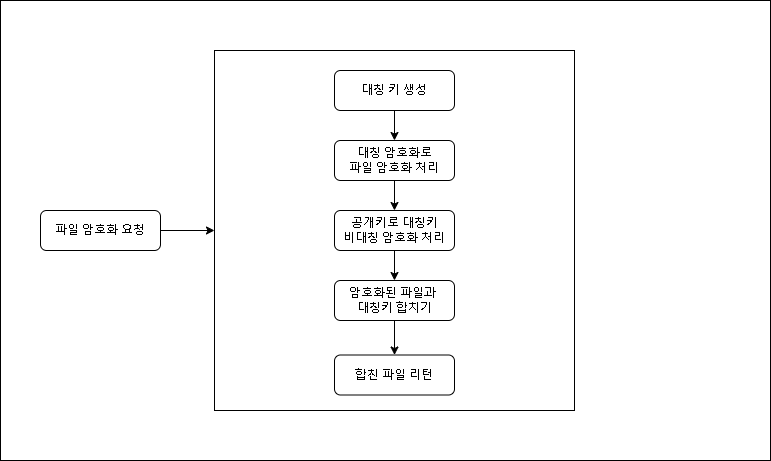

The diagram above was exported from draw.io. Its source (the exported page's mxGraphModel, read from the mxfile embedded in the PNG):
<mxGraphModel dx="1434" dy="746" grid="1" gridSize="10" guides="1" tooltips="1" connect="1" arrows="1" fold="1" page="1" pageScale="1" pageWidth="827" pageHeight="1169" background="none" math="0" shadow="0">
  <root>
    <mxCell id="WIyWlLk6GJQsqaUBKTNV-0" />
    <mxCell id="WIyWlLk6GJQsqaUBKTNV-1" parent="WIyWlLk6GJQsqaUBKTNV-0" />
    <mxCell id="xRx7P2pDU7Utytyv50J0-12" value="" style="rounded=0;whiteSpace=wrap;html=1;fillColor=none;" vertex="1" parent="WIyWlLk6GJQsqaUBKTNV-1">
      <mxGeometry x="20" y="190" width="770" height="460" as="geometry" />
    </mxCell>
    <mxCell id="xRx7P2pDU7Utytyv50J0-6" value="" style="whiteSpace=wrap;html=1;aspect=fixed;fillColor=none;" vertex="1" parent="WIyWlLk6GJQsqaUBKTNV-1">
      <mxGeometry x="234" y="240" width="360" height="360" as="geometry" />
    </mxCell>
    <mxCell id="xRx7P2pDU7Utytyv50J0-7" style="edgeStyle=orthogonalEdgeStyle;rounded=0;orthogonalLoop=1;jettySize=auto;html=1;exitX=1;exitY=0.5;exitDx=0;exitDy=0;entryX=0;entryY=0.5;entryDx=0;entryDy=0;" edge="1" parent="WIyWlLk6GJQsqaUBKTNV-1" source="WIyWlLk6GJQsqaUBKTNV-3" target="xRx7P2pDU7Utytyv50J0-6">
      <mxGeometry relative="1" as="geometry" />
    </mxCell>
    <mxCell id="WIyWlLk6GJQsqaUBKTNV-3" value="파일 암호화 요청" style="rounded=1;whiteSpace=wrap;html=1;fontSize=12;glass=0;strokeWidth=1;shadow=0;" parent="WIyWlLk6GJQsqaUBKTNV-1" vertex="1">
      <mxGeometry x="60" y="400" width="120" height="40" as="geometry" />
    </mxCell>
    <mxCell id="xRx7P2pDU7Utytyv50J0-8" style="edgeStyle=orthogonalEdgeStyle;rounded=0;orthogonalLoop=1;jettySize=auto;html=1;exitX=0.5;exitY=1;exitDx=0;exitDy=0;entryX=0.5;entryY=0;entryDx=0;entryDy=0;" edge="1" parent="WIyWlLk6GJQsqaUBKTNV-1" source="xRx7P2pDU7Utytyv50J0-0" target="xRx7P2pDU7Utytyv50J0-1">
      <mxGeometry relative="1" as="geometry" />
    </mxCell>
    <mxCell id="xRx7P2pDU7Utytyv50J0-0" value="대칭 키 생성" style="rounded=1;whiteSpace=wrap;html=1;fontSize=12;glass=0;strokeWidth=1;shadow=0;" vertex="1" parent="WIyWlLk6GJQsqaUBKTNV-1">
      <mxGeometry x="354" y="260" width="120" height="40" as="geometry" />
    </mxCell>
    <mxCell id="xRx7P2pDU7Utytyv50J0-9" style="edgeStyle=orthogonalEdgeStyle;rounded=0;orthogonalLoop=1;jettySize=auto;html=1;exitX=0.5;exitY=1;exitDx=0;exitDy=0;entryX=0.5;entryY=0;entryDx=0;entryDy=0;" edge="1" parent="WIyWlLk6GJQsqaUBKTNV-1" source="xRx7P2pDU7Utytyv50J0-1" target="xRx7P2pDU7Utytyv50J0-2">
      <mxGeometry relative="1" as="geometry" />
    </mxCell>
    <mxCell id="xRx7P2pDU7Utytyv50J0-1" value="대칭 암호화로&lt;div&gt;파일 암호화 처리&lt;/div&gt;" style="rounded=1;whiteSpace=wrap;html=1;fontSize=12;glass=0;strokeWidth=1;shadow=0;" vertex="1" parent="WIyWlLk6GJQsqaUBKTNV-1">
      <mxGeometry x="354" y="330" width="120" height="40" as="geometry" />
    </mxCell>
    <mxCell id="xRx7P2pDU7Utytyv50J0-10" style="edgeStyle=orthogonalEdgeStyle;rounded=0;orthogonalLoop=1;jettySize=auto;html=1;exitX=0.5;exitY=1;exitDx=0;exitDy=0;entryX=0.5;entryY=0;entryDx=0;entryDy=0;" edge="1" parent="WIyWlLk6GJQsqaUBKTNV-1" source="xRx7P2pDU7Utytyv50J0-2" target="xRx7P2pDU7Utytyv50J0-3">
      <mxGeometry relative="1" as="geometry" />
    </mxCell>
    <mxCell id="xRx7P2pDU7Utytyv50J0-2" value="공개키로 대칭키&lt;div&gt;비대칭 암호화 처리&lt;/div&gt;" style="rounded=1;whiteSpace=wrap;html=1;fontSize=12;glass=0;strokeWidth=1;shadow=0;" vertex="1" parent="WIyWlLk6GJQsqaUBKTNV-1">
      <mxGeometry x="354" y="400" width="120" height="40" as="geometry" />
    </mxCell>
    <mxCell id="xRx7P2pDU7Utytyv50J0-11" style="edgeStyle=orthogonalEdgeStyle;rounded=0;orthogonalLoop=1;jettySize=auto;html=1;exitX=0.5;exitY=1;exitDx=0;exitDy=0;entryX=0.5;entryY=0;entryDx=0;entryDy=0;" edge="1" parent="WIyWlLk6GJQsqaUBKTNV-1" source="xRx7P2pDU7Utytyv50J0-3" target="xRx7P2pDU7Utytyv50J0-5">
      <mxGeometry relative="1" as="geometry" />
    </mxCell>
    <mxCell id="xRx7P2pDU7Utytyv50J0-3" value="암호화된 파일과&amp;nbsp;&lt;div&gt;대칭키 합치기&lt;/div&gt;" style="rounded=1;whiteSpace=wrap;html=1;fontSize=12;glass=0;strokeWidth=1;shadow=0;" vertex="1" parent="WIyWlLk6GJQsqaUBKTNV-1">
      <mxGeometry x="354" y="470" width="120" height="40" as="geometry" />
    </mxCell>
    <mxCell id="xRx7P2pDU7Utytyv50J0-5" value="합친 파일 리턴" style="rounded=1;whiteSpace=wrap;html=1;fontSize=12;glass=0;strokeWidth=1;shadow=0;" vertex="1" parent="WIyWlLk6GJQsqaUBKTNV-1">
      <mxGeometry x="354" y="544.5" width="120" height="40" as="geometry" />
    </mxCell>
  </root>
</mxGraphModel>